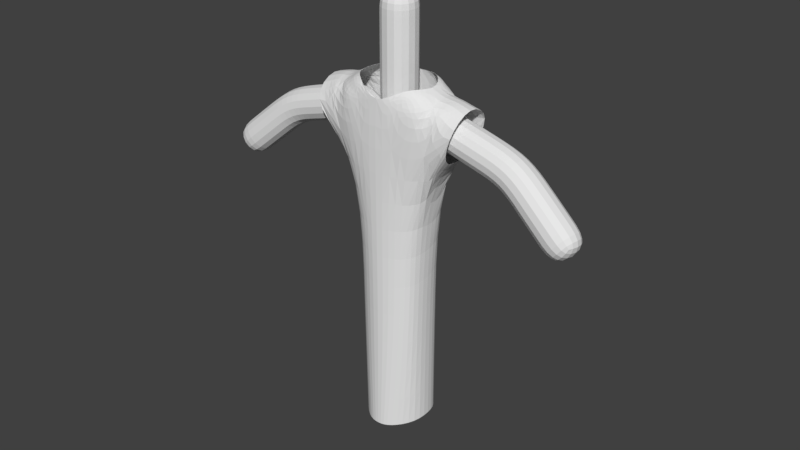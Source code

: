 # Source: Monster_02.blend  (saved by Blender 2.78.0; exported with 4.5.12 LTS)
import bpy
from mathutils import Matrix  # noqa: F401  (used for matrix-valued properties, if any)

bpy.ops.wm.read_factory_settings(use_empty=True)
scene = bpy.context.scene
scene.name = 'Scene'

# ---- collections
col_collection_1 = bpy.data.collections.new('Collection 1'); scene.collection.children.link(col_collection_1)

# ---- world
world_world = bpy.data.worlds.new('World'); scene.world = world_world
world_world.color = (0.05088, 0.05088, 0.05088)
world_world.use_sun_shadow = False
world_world.sun_shadow_jitter_overblur = 0.0
world_world.cycles.sampling_method = 'MANUAL'

# ---- meshes
me_plane_017 = bpy.data.meshes.new('Plane.017')
me_plane_017.from_pydata([(0.0, 0.0, 3.055), (-1.694, 0.0, 4.052), (-0.5506, 0.0, 4.375), (0.0, 0.0, 3.795), (0.0, 0.0, 4.853), (0.0, 0.0, 5.259), (0.0, 0.0, 5.913), (0.0, 0.0, -0.2635), (-2.597, -0.09731, 3.287)], [(4, 5), (3, 4), (2, 1), (3, 2), (0, 3), (5, 6), (7, 0), (1, 8)], [])
me_plane_017.use_remesh_preserve_volume = False
me_plane_017.use_remesh_preserve_attributes = False
me_plane_017.use_mirror_vertex_groups = False
me_plane_017.update()
me_plane_018 = bpy.data.meshes.new('Plane.018')
me_plane_018.from_pydata([(-0.595, 0.4644, -1.349), (0.0, 0.5321, -2.489), (-0.3377, 0.5321, -2.489), (0.0, 0.4644, -1.215), (-1.046, 0.3389, -1.521), (-0.7542, 0.4378, -2.489), (-0.6481, -0.5177, -1.407), (-1.046, -0.4497, -1.599), (-0.4444, -0.6089, -2.61), (-0.6599, -0.1751, -2.61), (0.0, -0.5177, -1.407), (0.0, -0.6425, -2.61), (0.0, 0.7926, -4.071), (-0.7621, 0.7926, -4.071), (-1.213, 0.4765, -4.071), (-0.595, -0.732, -4.193), (-1.046, -0.5892, -4.193), (0.0, -0.8345, -4.193), (-0.8204, 0.4106, -1.395), (-0.8204, -0.5076, -1.314), (-1.046, -0.01572, -1.26), (-0.595, -0.0624, -1.215), (-0.8204, -0.03906, -1.232), (0.0, 1.186, -5.891), (-0.9087, 1.186, -5.891), (-1.774, 0.7161, -5.891), (-0.588, -1.081, -6.013), (-1.453, -0.8684, -6.013), (0.0, -1.233, -6.013), (-0.8329, 0.2801, -2.042), (-0.785, -0.1671, -2.164), (-0.2975, 0.4644, -1.215), (-0.595, 0.201, -1.215), (-0.2975, 0.201, -1.098), (-0.595, -0.29, -1.242), (-0.2975, -0.5177, -1.366), (-0.2975, -0.29, -1.127)], [], [(0, 2, 1, 3, 31), (2, 0, 18, 4, 5), (22, 21, 34, 6, 19), (7, 19, 6, 8, 9), (8, 6, 35, 10, 11), (2, 5, 14, 13), (1, 2, 13, 12), (8, 11, 17, 15), (9, 8, 15, 16), (5, 9, 16, 14), (20, 22, 19, 7), (4, 18, 22, 20), (18, 0, 32, 21, 22), (16, 15, 26, 27), (13, 14, 25, 24), (15, 17, 28, 26), (14, 16, 27, 25), (12, 13, 24, 23), (9, 5, 29, 30), (4, 29, 5), (9, 30, 7), (6, 34, 35), (0, 31, 32), (32, 33, 21), (32, 31, 33), (31, 3, 33), (35, 36, 10), (35, 34, 36), (34, 21, 36)])
me_plane_018.use_remesh_preserve_volume = False
me_plane_018.use_remesh_preserve_attributes = False
me_plane_018.use_mirror_vertex_groups = False
me_plane_018.update()

# ---- objects
ob_plane = bpy.data.objects.new('Plane', me_plane_017)
ob_plane_001 = bpy.data.objects.new('Plane.001', me_plane_018)

# ---- transforms, parenting, visibility, modifiers, constraints
ob_plane.location = (0.0, 0.0, 0.0)
ob_plane.lineart.crease_threshold = 0.0
_m = ob_plane.modifiers.new('Mirror', 'MIRROR')
_m = ob_plane.modifiers.new('Skin', 'SKIN')
_m = ob_plane.modifiers.new('Subsurf', 'SUBSURF')
_m.uv_smooth = 'PRESERVE_CORNERS'
_m.quality = 2
_m.show_only_control_edges = False
ob_plane_001.location = (0.0, 0.0, 5.965)
ob_plane_001.lineart.crease_threshold = 0.0
_m = ob_plane_001.modifiers.new('Mirror', 'MIRROR')
_m.use_clip = True
_m = ob_plane_001.modifiers.new('Shrinkwrap', 'SHRINKWRAP')
_m.wrap_mode = 'ABOVE_SURFACE'
_m.target = ob_plane
_m.offset = 0.25
_m = ob_plane_001.modifiers.new('Subsurf', 'SUBSURF')
_m.uv_smooth = 'PRESERVE_CORNERS'
_m.quality = 2
_m.levels = 3
_m.show_only_control_edges = False
_m = ob_plane_001.modifiers.new('Solidify', 'SOLIDIFY')
_m.thickness = -0.001
_m.nonmanifold_thickness_mode = 'FIXED'
_m.nonmanifold_merge_threshold = 0.0003

# ---- collection membership
col_collection_1.objects.link(ob_plane)
col_collection_1.objects.link(ob_plane_001)

# ---- scene / render settings (as saved in the file)
scene.frame_start = 1; scene.frame_end = 250; scene.frame_set(1)
scene.render.engine = 'BLENDER_EEVEE_NEXT'
scene.render.resolution_percentage = 50
scene.render.dither_intensity = 0.0
scene.cycles.use_denoising = False
scene.cycles.samples = 128
scene.cycles.sampling_pattern = 'TABULATED_SOBOL'
scene.cycles.light_sampling_threshold = 0.0
scene.cycles.use_adaptive_sampling = False
scene.cycles.use_light_tree = False
scene.cycles.blur_glossy = 0.0
scene.cycles.sample_clamp_indirect = 0.0
scene.view_settings.view_transform = 'Standard'
bpy.context.view_layer.update()

# ---- added for rendering (the .blend has no active camera and no usable light): camera, sun
cam_auto = bpy.data.cameras.new('AutoCamera')
cam_auto.lens = 50.0
cam_auto.sensor_width = 36.0
cam_auto.clip_end = 1000.0
ob_auto_camera = bpy.data.objects.new('AutoCamera', cam_auto)
scene.collection.objects.link(ob_auto_camera)
ob_auto_camera.location = (8.0331, -9.63545, 9.2486)
ob_auto_camera.rotation_euler = (1.09748, -7.21219e-08, 0.694738)
scene.camera = ob_auto_camera
light_auto_sun = bpy.data.lights.new('AutoSun', 'SUN')
light_auto_sun.energy = 3.0
light_auto_sun.angle = 0.0523599
ob_auto_sun = bpy.data.objects.new('AutoSun', light_auto_sun)
scene.collection.objects.link(ob_auto_sun)
ob_auto_sun.rotation_euler = (0.872665, 0.174533, 0.523599)
bpy.context.view_layer.update()
